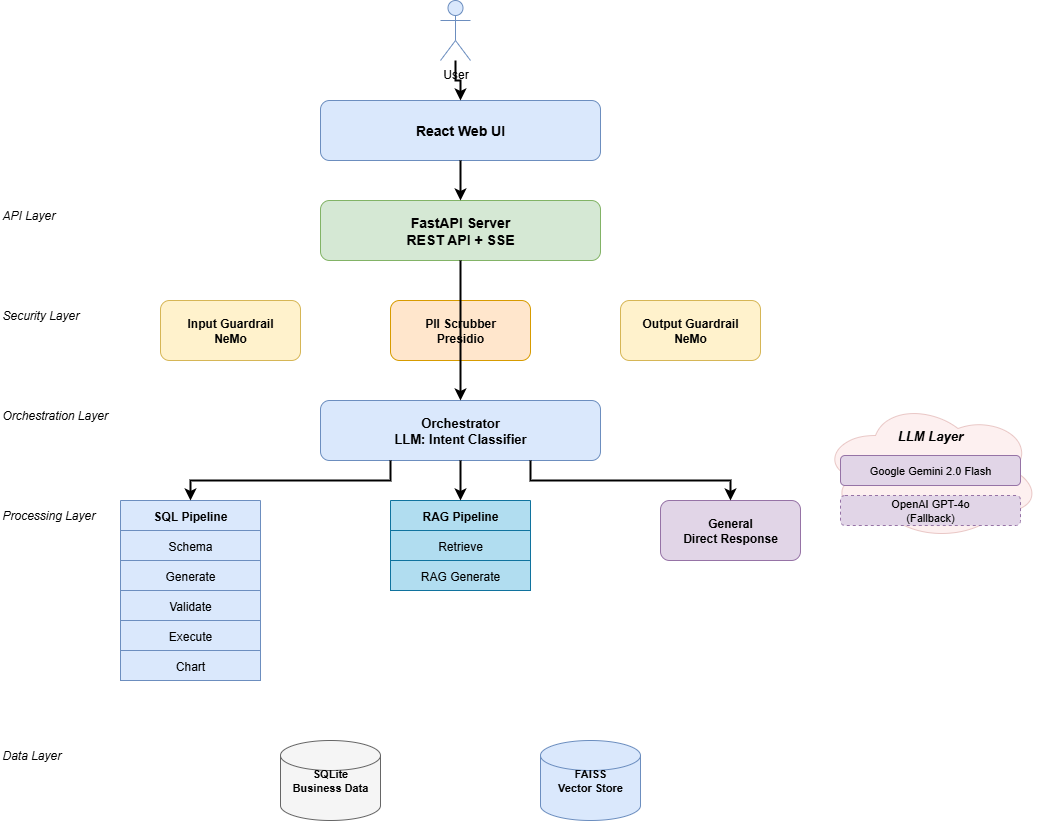

The diagram above was exported from draw.io. Its source (the exported page's mxGraphModel, read from the mxfile embedded in the PNG):
<mxGraphModel dx="872" dy="465" grid="1" gridSize="10" guides="1" tooltips="1" connect="1" arrows="1" fold="1" page="1" pageScale="1" pageWidth="827" pageHeight="1169" math="0" shadow="0">
  <root>
    <mxCell id="0" />
    <mxCell id="1" parent="0" />
    <mxCell id="ZO99KZnG5tGCyQ-R_wr--1" value="User" style="shape=umlActor;verticalLabelPosition=bottom;verticalAlign=top;html=1;outlineConnect=0;fillColor=#dae8fc;strokeColor=#6c8ebf;" vertex="1" parent="1">
      <mxGeometry x="520" y="40" width="30" height="60" as="geometry" />
    </mxCell>
    <mxCell id="ZO99KZnG5tGCyQ-R_wr--2" value="React Web UI" style="rounded=1;whiteSpace=wrap;html=1;fillColor=#dae8fc;strokeColor=#6c8ebf;fontSize=14;fontStyle=1" vertex="1" parent="1">
      <mxGeometry x="400" y="140" width="280" height="60" as="geometry" />
    </mxCell>
    <mxCell id="ZO99KZnG5tGCyQ-R_wr--3" value="API Layer" style="text;html=1;strokeColor=none;fillColor=none;align=left;verticalAlign=middle;whiteSpace=wrap;rounded=0;fontSize=12;fontStyle=2" vertex="1" parent="1">
      <mxGeometry x="80" y="240" width="100" height="30" as="geometry" />
    </mxCell>
    <mxCell id="ZO99KZnG5tGCyQ-R_wr--4" value="FastAPI Server&#10;REST API + SSE" style="rounded=1;whiteSpace=wrap;html=1;fillColor=#d5e8d4;strokeColor=#82b366;fontSize=14;fontStyle=1" vertex="1" parent="1">
      <mxGeometry x="400" y="240" width="280" height="60" as="geometry" />
    </mxCell>
    <mxCell id="ZO99KZnG5tGCyQ-R_wr--5" value="Security Layer" style="text;html=1;strokeColor=none;fillColor=none;align=left;verticalAlign=middle;whiteSpace=wrap;rounded=0;fontSize=12;fontStyle=2" vertex="1" parent="1">
      <mxGeometry x="80" y="340" width="100" height="30" as="geometry" />
    </mxCell>
    <mxCell id="ZO99KZnG5tGCyQ-R_wr--6" value="Input Guardrail&#10;NeMo" style="rounded=1;whiteSpace=wrap;html=1;fillColor=#fff2cc;strokeColor=#d6b656;fontSize=12;fontStyle=1" vertex="1" parent="1">
      <mxGeometry x="240" y="340" width="140" height="60" as="geometry" />
    </mxCell>
    <mxCell id="ZO99KZnG5tGCyQ-R_wr--7" value="PII Scrubber&#10;Presidio" style="rounded=1;whiteSpace=wrap;html=1;fillColor=#ffe6cc;strokeColor=#d79b00;fontSize=12;fontStyle=1" vertex="1" parent="1">
      <mxGeometry x="470" y="340" width="140" height="60" as="geometry" />
    </mxCell>
    <mxCell id="ZO99KZnG5tGCyQ-R_wr--8" value="Output Guardrail&#10;NeMo" style="rounded=1;whiteSpace=wrap;html=1;fillColor=#fff2cc;strokeColor=#d6b656;fontSize=12;fontStyle=1" vertex="1" parent="1">
      <mxGeometry x="700" y="340" width="140" height="60" as="geometry" />
    </mxCell>
    <mxCell id="ZO99KZnG5tGCyQ-R_wr--9" value="Orchestration Layer" style="text;html=1;strokeColor=none;fillColor=none;align=left;verticalAlign=middle;whiteSpace=wrap;rounded=0;fontSize=12;fontStyle=2" vertex="1" parent="1">
      <mxGeometry x="80" y="440" width="140" height="30" as="geometry" />
    </mxCell>
    <mxCell id="ZO99KZnG5tGCyQ-R_wr--10" value="Orchestrator&#10;LLM: Intent Classifier" style="rounded=1;whiteSpace=wrap;html=1;fillColor=#dae8fc;strokeColor=#6c8ebf;fontSize=13;fontStyle=1" vertex="1" parent="1">
      <mxGeometry x="400" y="440" width="280" height="60" as="geometry" />
    </mxCell>
    <mxCell id="ZO99KZnG5tGCyQ-R_wr--11" value="Processing Layer" style="text;html=1;strokeColor=none;fillColor=none;align=left;verticalAlign=middle;whiteSpace=wrap;rounded=0;fontSize=12;fontStyle=2" vertex="1" parent="1">
      <mxGeometry x="80" y="540" width="120" height="30" as="geometry" />
    </mxCell>
    <mxCell id="ZO99KZnG5tGCyQ-R_wr--12" value="SQL Pipeline" style="swimlane;fontStyle=1;childLayout=stackLayout;horizontal=1;startSize=30;horizontalStack=0;resizeParent=1;resizeParentMax=0;resizeLast=0;collapsible=1;marginBottom=0;fillColor=#dae8fc;strokeColor=#6c8ebf;" vertex="1" parent="1">
      <mxGeometry x="200" y="540" width="140" height="180" as="geometry" />
    </mxCell>
    <mxCell id="ZO99KZnG5tGCyQ-R_wr--13" value="Schema" style="text;strokeColor=#6c8ebf;fillColor=#dae8fc;align=center;verticalAlign=middle;spacingLeft=4;spacingRight=4;overflow=hidden;points=[[0,0.5],[1,0.5]];portConstraint=eastwest;rotatable=0;" vertex="1" parent="ZO99KZnG5tGCyQ-R_wr--12">
      <mxGeometry y="30" width="140" height="30" as="geometry" />
    </mxCell>
    <mxCell id="ZO99KZnG5tGCyQ-R_wr--14" value="Generate" style="text;strokeColor=#6c8ebf;fillColor=#dae8fc;align=center;verticalAlign=middle;spacingLeft=4;spacingRight=4;overflow=hidden;points=[[0,0.5],[1,0.5]];portConstraint=eastwest;rotatable=0;" vertex="1" parent="ZO99KZnG5tGCyQ-R_wr--12">
      <mxGeometry y="60" width="140" height="30" as="geometry" />
    </mxCell>
    <mxCell id="ZO99KZnG5tGCyQ-R_wr--15" value="Validate" style="text;strokeColor=#6c8ebf;fillColor=#dae8fc;align=center;verticalAlign=middle;spacingLeft=4;spacingRight=4;overflow=hidden;points=[[0,0.5],[1,0.5]];portConstraint=eastwest;rotatable=0;" vertex="1" parent="ZO99KZnG5tGCyQ-R_wr--12">
      <mxGeometry y="90" width="140" height="30" as="geometry" />
    </mxCell>
    <mxCell id="ZO99KZnG5tGCyQ-R_wr--16" value="Execute" style="text;strokeColor=#6c8ebf;fillColor=#dae8fc;align=center;verticalAlign=middle;spacingLeft=4;spacingRight=4;overflow=hidden;points=[[0,0.5],[1,0.5]];portConstraint=eastwest;rotatable=0;" vertex="1" parent="ZO99KZnG5tGCyQ-R_wr--12">
      <mxGeometry y="120" width="140" height="30" as="geometry" />
    </mxCell>
    <mxCell id="ZO99KZnG5tGCyQ-R_wr--17" value="Chart" style="text;strokeColor=#6c8ebf;fillColor=#dae8fc;align=center;verticalAlign=middle;spacingLeft=4;spacingRight=4;overflow=hidden;points=[[0,0.5],[1,0.5]];portConstraint=eastwest;rotatable=0;" vertex="1" parent="ZO99KZnG5tGCyQ-R_wr--12">
      <mxGeometry y="150" width="140" height="30" as="geometry" />
    </mxCell>
    <mxCell id="ZO99KZnG5tGCyQ-R_wr--18" value="RAG Pipeline" style="swimlane;fontStyle=1;childLayout=stackLayout;horizontal=1;startSize=30;horizontalStack=0;resizeParent=1;resizeParentMax=0;resizeLast=0;collapsible=1;marginBottom=0;fillColor=#b1ddf0;strokeColor=#10739e;" vertex="1" parent="1">
      <mxGeometry x="470" y="540" width="140" height="90" as="geometry" />
    </mxCell>
    <mxCell id="ZO99KZnG5tGCyQ-R_wr--19" value="Retrieve" style="text;strokeColor=#10739e;fillColor=#b1ddf0;align=center;verticalAlign=middle;spacingLeft=4;spacingRight=4;overflow=hidden;points=[[0,0.5],[1,0.5]];portConstraint=eastwest;rotatable=0;" vertex="1" parent="ZO99KZnG5tGCyQ-R_wr--18">
      <mxGeometry y="30" width="140" height="30" as="geometry" />
    </mxCell>
    <mxCell id="ZO99KZnG5tGCyQ-R_wr--20" value="RAG Generate" style="text;strokeColor=#10739e;fillColor=#b1ddf0;align=center;verticalAlign=middle;spacingLeft=4;spacingRight=4;overflow=hidden;points=[[0,0.5],[1,0.5]];portConstraint=eastwest;rotatable=0;" vertex="1" parent="ZO99KZnG5tGCyQ-R_wr--18">
      <mxGeometry y="60" width="140" height="30" as="geometry" />
    </mxCell>
    <mxCell id="ZO99KZnG5tGCyQ-R_wr--21" value="General&#10;Direct Response" style="rounded=1;whiteSpace=wrap;html=1;fillColor=#e1d5e7;strokeColor=#9673a6;fontSize=12;fontStyle=1" vertex="1" parent="1">
      <mxGeometry x="740" y="540" width="140" height="60" as="geometry" />
    </mxCell>
    <mxCell id="ZO99KZnG5tGCyQ-R_wr--22" value="" style="ellipse;shape=cloud;whiteSpace=wrap;html=1;fillColor=#f8cecc;strokeColor=#b85450;opacity=30;" vertex="1" parent="1">
      <mxGeometry x="900" y="440" width="220" height="140" as="geometry" />
    </mxCell>
    <mxCell id="ZO99KZnG5tGCyQ-R_wr--23" value="LLM Layer" style="text;html=1;strokeColor=none;fillColor=none;align=center;verticalAlign=middle;whiteSpace=wrap;rounded=0;fontSize=13;fontStyle=3" vertex="1" parent="1">
      <mxGeometry x="960" y="460" width="100" height="30" as="geometry" />
    </mxCell>
    <mxCell id="ZO99KZnG5tGCyQ-R_wr--24" value="Google Gemini 2.0 Flash" style="rounded=1;whiteSpace=wrap;html=1;fillColor=#e1d5e7;strokeColor=#9673a6;fontSize=11" vertex="1" parent="1">
      <mxGeometry x="920" y="495" width="180" height="30" as="geometry" />
    </mxCell>
    <mxCell id="ZO99KZnG5tGCyQ-R_wr--25" value="OpenAI GPT-4o&#10;(Fallback)" style="rounded=1;whiteSpace=wrap;html=1;fillColor=#e1d5e7;strokeColor=#9673a6;fontSize=11;dashed=1" vertex="1" parent="1">
      <mxGeometry x="920" y="535" width="180" height="30" as="geometry" />
    </mxCell>
    <mxCell id="ZO99KZnG5tGCyQ-R_wr--26" value="Data Layer" style="text;html=1;strokeColor=none;fillColor=none;align=left;verticalAlign=middle;whiteSpace=wrap;rounded=0;fontSize=12;fontStyle=2" vertex="1" parent="1">
      <mxGeometry x="80" y="780" width="100" height="30" as="geometry" />
    </mxCell>
    <mxCell id="ZO99KZnG5tGCyQ-R_wr--27" value="" style="shape=cylinder3;whiteSpace=wrap;html=1;boundedLbl=1;backgroundOutline=1;size=15;fillColor=#f5f5f5;strokeColor=#666666;fontColor=#333333;" vertex="1" parent="1">
      <mxGeometry x="360" y="780" width="100" height="80" as="geometry" />
    </mxCell>
    <mxCell id="ZO99KZnG5tGCyQ-R_wr--28" value="SQLite&#10;Business Data" style="text;html=1;strokeColor=none;fillColor=none;align=center;verticalAlign=middle;whiteSpace=wrap;rounded=0;fontSize=11;fontStyle=1" vertex="1" parent="1">
      <mxGeometry x="360" y="800" width="100" height="40" as="geometry" />
    </mxCell>
    <mxCell id="ZO99KZnG5tGCyQ-R_wr--29" value="" style="shape=cylinder3;whiteSpace=wrap;html=1;boundedLbl=1;backgroundOutline=1;size=15;fillColor=#dae8fc;strokeColor=#6c8ebf;" vertex="1" parent="1">
      <mxGeometry x="620" y="780" width="100" height="80" as="geometry" />
    </mxCell>
    <mxCell id="ZO99KZnG5tGCyQ-R_wr--30" value="FAISS&#10;Vector Store" style="text;html=1;strokeColor=none;fillColor=none;align=center;verticalAlign=middle;whiteSpace=wrap;rounded=0;fontSize=11;fontStyle=1" vertex="1" parent="1">
      <mxGeometry x="620" y="800" width="100" height="40" as="geometry" />
    </mxCell>
    <mxCell id="ZO99KZnG5tGCyQ-R_wr--31" style="edgeStyle=orthogonalEdgeStyle;rounded=0;orthogonalLoop=1;jettySize=auto;html=1;exitX=0.5;exitY=1;exitDx=0;exitDy=0;entryX=0.5;entryY=0;entryDx=0;entryDy=0;strokeWidth=2;endArrow=classic;endFill=1;" edge="1" parent="1" source="ZO99KZnG5tGCyQ-R_wr--1" target="ZO99KZnG5tGCyQ-R_wr--2">
      <mxGeometry relative="1" as="geometry" />
    </mxCell>
    <mxCell id="ZO99KZnG5tGCyQ-R_wr--32" style="edgeStyle=orthogonalEdgeStyle;rounded=0;orthogonalLoop=1;jettySize=auto;html=1;exitX=0.5;exitY=1;exitDx=0;exitDy=0;entryX=0.5;entryY=0;entryDx=0;entryDy=0;strokeWidth=2;endArrow=classic;endFill=1;" edge="1" parent="1" source="ZO99KZnG5tGCyQ-R_wr--2" target="ZO99KZnG5tGCyQ-R_wr--4">
      <mxGeometry relative="1" as="geometry" />
    </mxCell>
    <mxCell id="ZO99KZnG5tGCyQ-R_wr--33" style="edgeStyle=orthogonalEdgeStyle;rounded=0;orthogonalLoop=1;jettySize=auto;html=1;exitX=0.5;exitY=1;exitDx=0;exitDy=0;entryX=0.5;entryY=0;entryDx=0;entryDy=0;strokeWidth=2;endArrow=classic;endFill=1;" edge="1" parent="1" source="ZO99KZnG5tGCyQ-R_wr--4" target="ZO99KZnG5tGCyQ-R_wr--10">
      <mxGeometry relative="1" as="geometry">
        <Array as="points">
          <mxPoint x="540" y="320" />
          <mxPoint x="540" y="420" />
        </Array>
      </mxGeometry>
    </mxCell>
    <mxCell id="ZO99KZnG5tGCyQ-R_wr--34" style="edgeStyle=orthogonalEdgeStyle;rounded=0;orthogonalLoop=1;jettySize=auto;html=1;exitX=0.25;exitY=1;exitDx=0;exitDy=0;entryX=0.5;entryY=0;entryDx=0;entryDy=0;strokeWidth=2;endArrow=classic;endFill=1;" edge="1" parent="1" source="ZO99KZnG5tGCyQ-R_wr--10" target="ZO99KZnG5tGCyQ-R_wr--12">
      <mxGeometry relative="1" as="geometry" />
    </mxCell>
    <mxCell id="ZO99KZnG5tGCyQ-R_wr--35" style="edgeStyle=orthogonalEdgeStyle;rounded=0;orthogonalLoop=1;jettySize=auto;html=1;exitX=0.5;exitY=1;exitDx=0;exitDy=0;entryX=0.5;entryY=0;entryDx=0;entryDy=0;strokeWidth=2;endArrow=classic;endFill=1;" edge="1" parent="1" source="ZO99KZnG5tGCyQ-R_wr--10" target="ZO99KZnG5tGCyQ-R_wr--18">
      <mxGeometry relative="1" as="geometry" />
    </mxCell>
    <mxCell id="ZO99KZnG5tGCyQ-R_wr--36" style="edgeStyle=orthogonalEdgeStyle;rounded=0;orthogonalLoop=1;jettySize=auto;html=1;exitX=0.75;exitY=1;exitDx=0;exitDy=0;entryX=0.5;entryY=0;entryDx=0;entryDy=0;strokeWidth=2;endArrow=classic;endFill=1;" edge="1" parent="1" source="ZO99KZnG5tGCyQ-R_wr--10" target="ZO99KZnG5tGCyQ-R_wr--21">
      <mxGeometry relative="1" as="geometry" />
    </mxCell>
  </root>
</mxGraphModel>